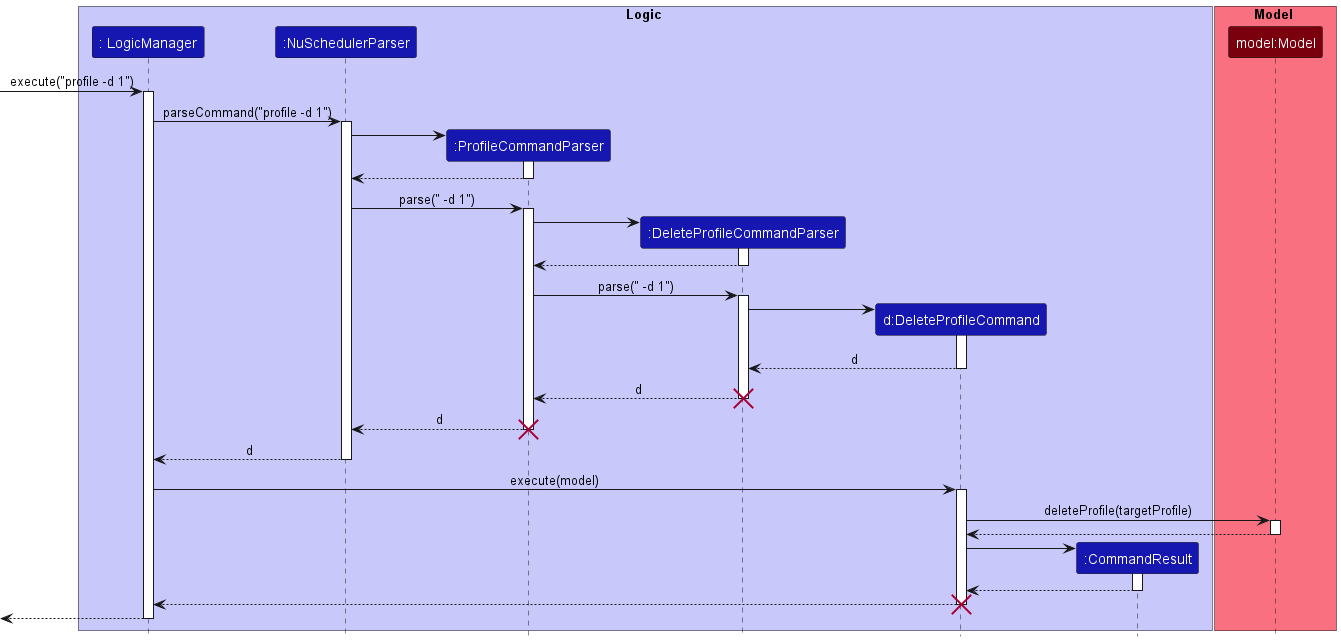

The diagram above was rendered by PlantUML. Its source (embedded in the PNG):
@startuml
!include style.puml

box Logic LOGIC_COLOR_T1
Participant ": LogicManager" as logicManager LOGIC_COLOR_T3
Participant ":NuSchedulerParser" as nuSchedulerParser LOGIC_COLOR_T3
Participant ":ProfileCommandParser" as profileCommandParser LOGIC_COLOR_T3
Participant ":DeleteProfileCommandParser" as deleteProfileCommandParser LOGIC_COLOR_T3
Participant "d:DeleteProfileCommand" as deleteProfileCommand LOGIC_COLOR_T3
Participant ":CommandResult" as commandResult LOGIC_COLOR_T3
endBox

box Model MODEL_COLOR_T1
Participant "model:Model" as model MODEL_COLOR_T3
endBox

-> logicManager ++: execute("profile -d 1")
logicManager -> nuSchedulerParser ++: parseCommand("profile -d 1")

create profileCommandParser
nuSchedulerParser -> profileCommandParser ++
return
nuSchedulerParser -> profileCommandParser ++: parse(" -d 1")

create deleteProfileCommandParser
profileCommandParser -> deleteProfileCommandParser ++
return
profileCommandParser -> deleteProfileCommandParser ++: parse(" -d 1")

create deleteProfileCommand
deleteProfileCommandParser -> deleteProfileCommand ++
return d
return d
destroy deleteProfileCommandParser
return d
destroy profileCommandParser
return d

logicManager -> deleteProfileCommand ++: execute(model)
deleteProfileCommand -> model ++: deleteProfile(targetProfile)
return

create commandResult
deleteProfileCommand -> commandResult ++
return
return
destroy deleteProfileCommand
return
@enduml